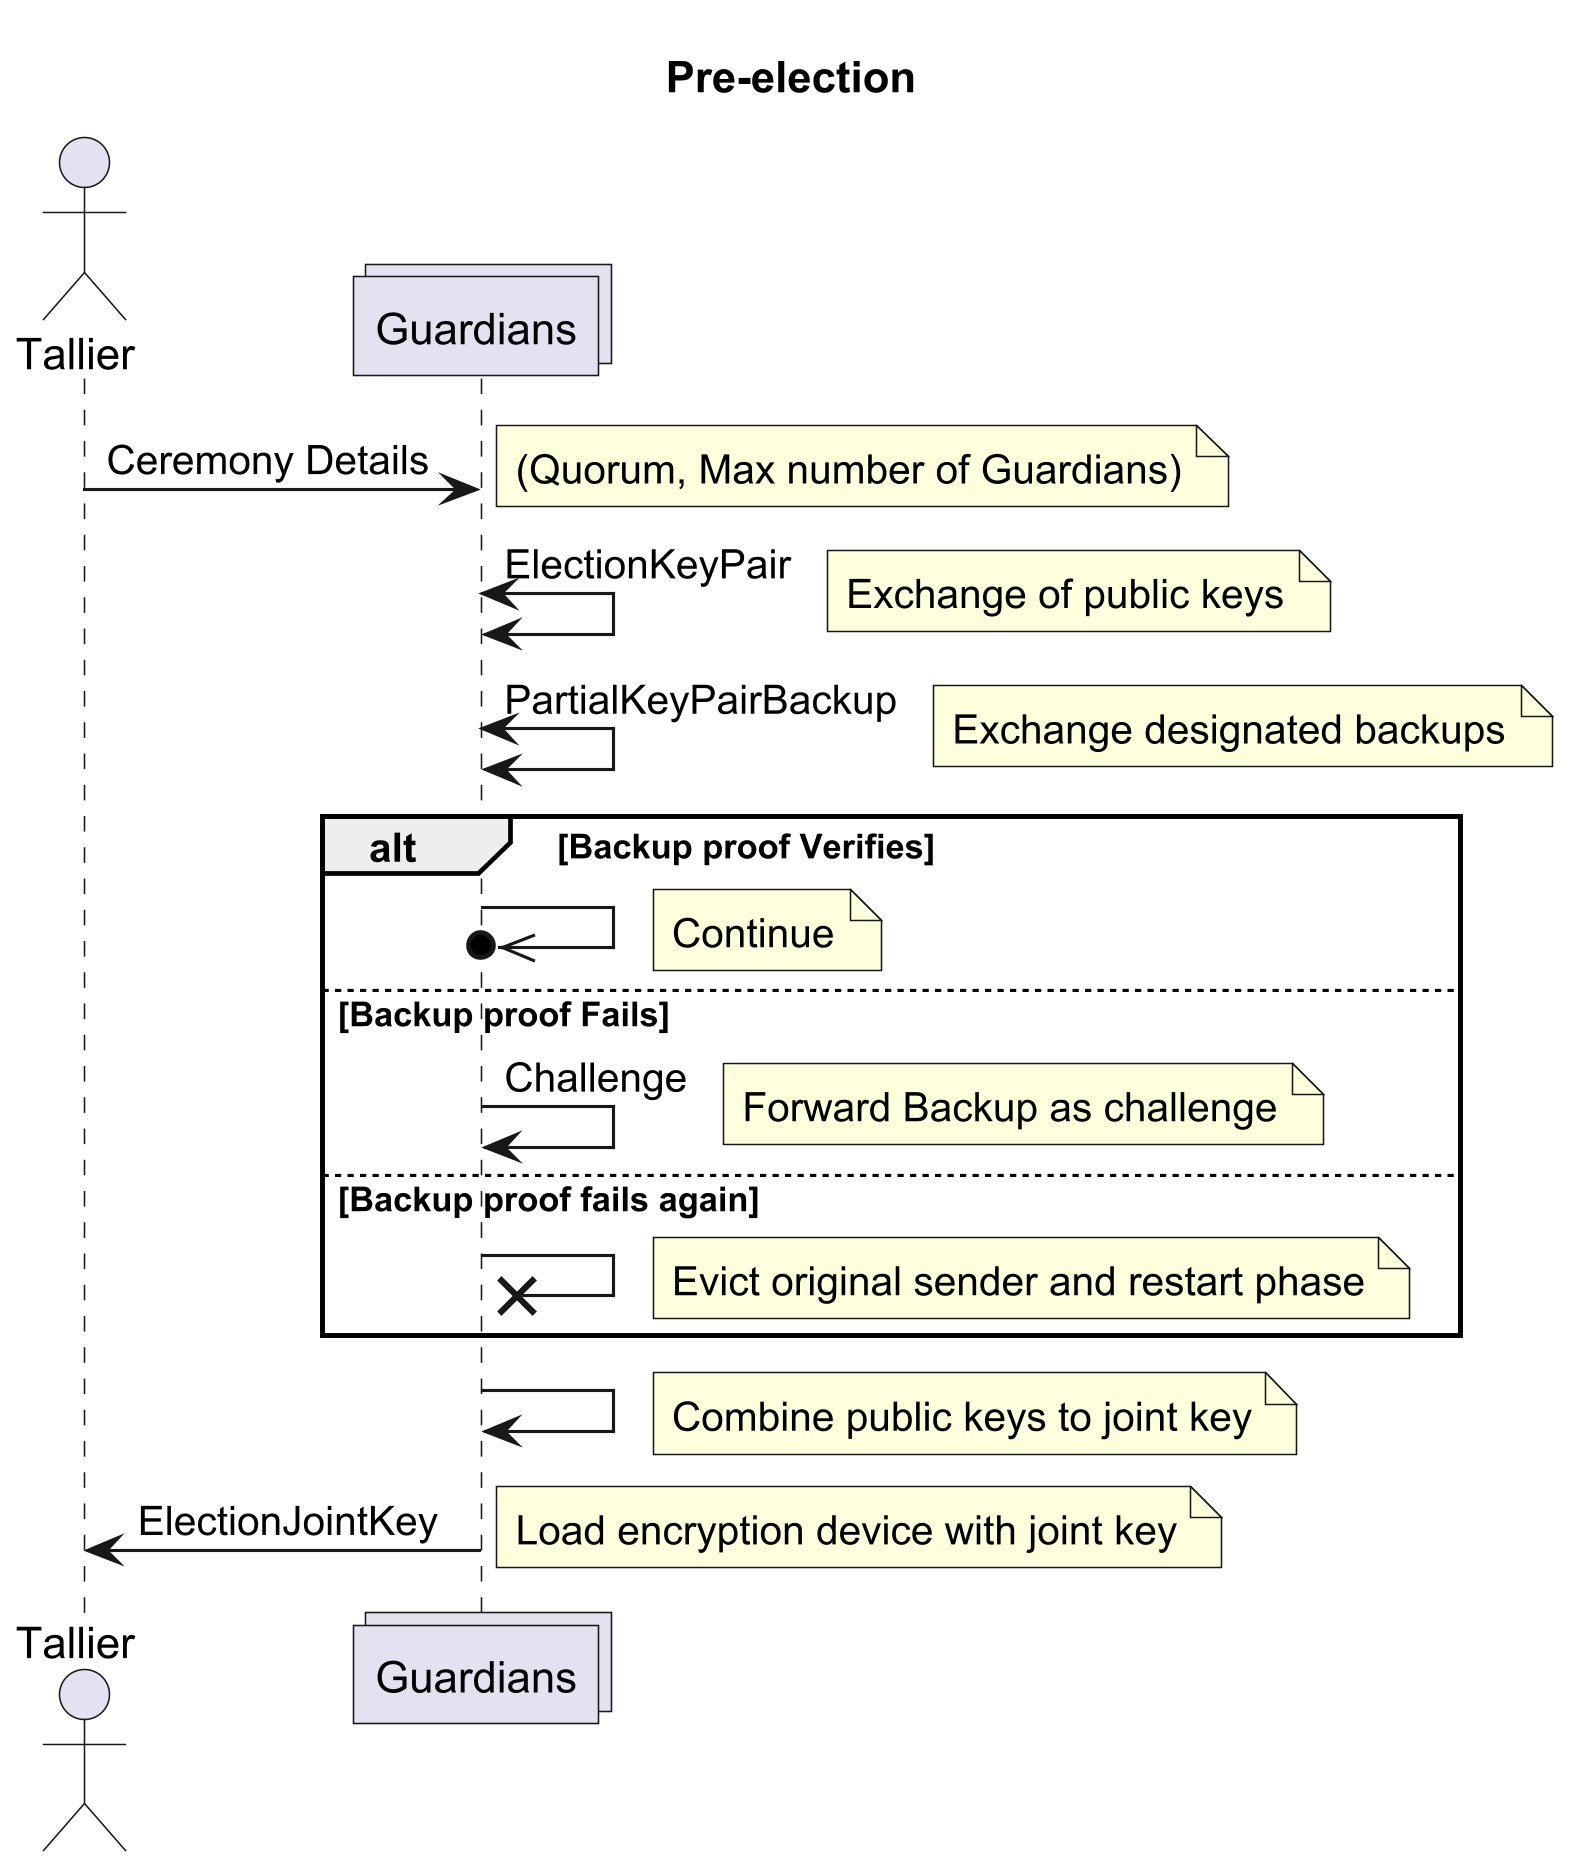

The diagram above was rendered by PlantUML. Its source (embedded in the PNG):
@startuml
skinparam dpi 300
hide unlinked
actor Tallier as T
collections Guardians as G
title Pre-election
T -> G : Ceremony Details
note right: (Quorum, Max number of Guardians)
G <-> G : ElectionKeyPair
note right: Exchange of public keys
G <-> G : PartialKeyPairBackup
note right: Exchange designated backups
alt Backup proof Verifies
G ->>o G
note right: Continue
else Backup proof Fails
     G -> G : Challenge
note right: Forward Backup as challenge
else Backup proof fails again
     G -x G : 
note right: Evict original sender and restart phase
end
G -> G : 
note right: Combine public keys to joint key
G -> T : ElectionJointKey
note right: Load encryption device with joint key
@enduml